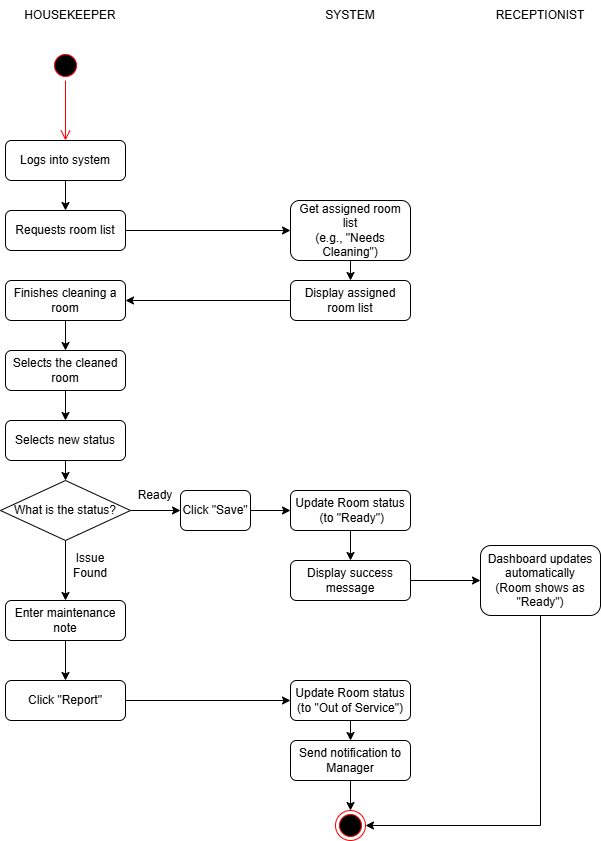

The diagram above was exported from draw.io. Its source (the exported page's mxGraphModel, read from the mxfile embedded in the PNG):
<mxGraphModel dx="1340" dy="866" grid="1" gridSize="10" guides="1" tooltips="1" connect="1" arrows="1" fold="1" page="1" pageScale="1" pageWidth="850" pageHeight="1100" math="0" shadow="0">
  <root>
    <mxCell id="0" />
    <mxCell id="1" parent="0" />
    <mxCell id="T9cBdOnUNk8forbXblIz-7" value="HOUSEKEEPER  " style="text;html=1;whiteSpace=wrap;strokeColor=none;fillColor=none;align=center;verticalAlign=middle;rounded=0;" vertex="1" parent="1">
      <mxGeometry x="90" y="30" width="60" height="30" as="geometry" />
    </mxCell>
    <mxCell id="T9cBdOnUNk8forbXblIz-8" value="SYSTEM  " style="text;html=1;whiteSpace=wrap;strokeColor=none;fillColor=none;align=center;verticalAlign=middle;rounded=0;" vertex="1" parent="1">
      <mxGeometry x="370" y="30" width="60" height="30" as="geometry" />
    </mxCell>
    <mxCell id="T9cBdOnUNk8forbXblIz-9" value="RECEPTIONIST" style="text;html=1;whiteSpace=wrap;strokeColor=none;fillColor=none;align=center;verticalAlign=middle;rounded=0;" vertex="1" parent="1">
      <mxGeometry x="560" y="30" width="60" height="30" as="geometry" />
    </mxCell>
    <mxCell id="T9cBdOnUNk8forbXblIz-12" value="" style="ellipse;html=1;shape=startState;fillColor=#000000;strokeColor=#ff0000;" vertex="1" parent="1">
      <mxGeometry x="100" y="80" width="30" height="30" as="geometry" />
    </mxCell>
    <mxCell id="T9cBdOnUNk8forbXblIz-13" value="" style="edgeStyle=orthogonalEdgeStyle;html=1;verticalAlign=bottom;endArrow=open;endSize=8;strokeColor=#ff0000;rounded=0;" edge="1" source="T9cBdOnUNk8forbXblIz-12" parent="1">
      <mxGeometry relative="1" as="geometry">
        <mxPoint x="115" y="170" as="targetPoint" />
      </mxGeometry>
    </mxCell>
    <mxCell id="T9cBdOnUNk8forbXblIz-16" style="edgeStyle=orthogonalEdgeStyle;rounded=0;orthogonalLoop=1;jettySize=auto;html=1;exitX=0.5;exitY=1;exitDx=0;exitDy=0;entryX=0.5;entryY=0;entryDx=0;entryDy=0;" edge="1" parent="1" source="T9cBdOnUNk8forbXblIz-14" target="T9cBdOnUNk8forbXblIz-15">
      <mxGeometry relative="1" as="geometry" />
    </mxCell>
    <mxCell id="T9cBdOnUNk8forbXblIz-14" value="Logs into system" style="rounded=1;whiteSpace=wrap;html=1;" vertex="1" parent="1">
      <mxGeometry x="55" y="170" width="120" height="40" as="geometry" />
    </mxCell>
    <mxCell id="T9cBdOnUNk8forbXblIz-18" style="edgeStyle=orthogonalEdgeStyle;rounded=0;orthogonalLoop=1;jettySize=auto;html=1;exitX=1;exitY=0.5;exitDx=0;exitDy=0;entryX=0;entryY=0.5;entryDx=0;entryDy=0;" edge="1" parent="1" source="T9cBdOnUNk8forbXblIz-15" target="T9cBdOnUNk8forbXblIz-17">
      <mxGeometry relative="1" as="geometry" />
    </mxCell>
    <mxCell id="T9cBdOnUNk8forbXblIz-15" value="Requests room list" style="rounded=1;whiteSpace=wrap;html=1;" vertex="1" parent="1">
      <mxGeometry x="55" y="240" width="120" height="40" as="geometry" />
    </mxCell>
    <mxCell id="T9cBdOnUNk8forbXblIz-20" style="edgeStyle=orthogonalEdgeStyle;rounded=0;orthogonalLoop=1;jettySize=auto;html=1;exitX=0.5;exitY=1;exitDx=0;exitDy=0;entryX=0.5;entryY=0;entryDx=0;entryDy=0;" edge="1" parent="1" source="T9cBdOnUNk8forbXblIz-17" target="T9cBdOnUNk8forbXblIz-19">
      <mxGeometry relative="1" as="geometry" />
    </mxCell>
    <mxCell id="T9cBdOnUNk8forbXblIz-17" value="Get assigned room list&lt;br&gt;(e.g., &quot;Needs Cleaning&quot;)" style="rounded=1;whiteSpace=wrap;html=1;" vertex="1" parent="1">
      <mxGeometry x="340" y="230" width="120" height="60" as="geometry" />
    </mxCell>
    <mxCell id="T9cBdOnUNk8forbXblIz-22" style="edgeStyle=orthogonalEdgeStyle;rounded=0;orthogonalLoop=1;jettySize=auto;html=1;exitX=0;exitY=0.5;exitDx=0;exitDy=0;entryX=1;entryY=0.5;entryDx=0;entryDy=0;" edge="1" parent="1" source="T9cBdOnUNk8forbXblIz-19" target="T9cBdOnUNk8forbXblIz-21">
      <mxGeometry relative="1" as="geometry" />
    </mxCell>
    <mxCell id="T9cBdOnUNk8forbXblIz-19" value="Display assigned room list" style="rounded=1;whiteSpace=wrap;html=1;" vertex="1" parent="1">
      <mxGeometry x="340" y="310" width="120" height="40" as="geometry" />
    </mxCell>
    <mxCell id="T9cBdOnUNk8forbXblIz-25" style="edgeStyle=orthogonalEdgeStyle;rounded=0;orthogonalLoop=1;jettySize=auto;html=1;exitX=0.5;exitY=1;exitDx=0;exitDy=0;entryX=0.5;entryY=0;entryDx=0;entryDy=0;" edge="1" parent="1" source="T9cBdOnUNk8forbXblIz-21" target="T9cBdOnUNk8forbXblIz-24">
      <mxGeometry relative="1" as="geometry" />
    </mxCell>
    <mxCell id="T9cBdOnUNk8forbXblIz-21" value="Finishes cleaning a room" style="rounded=1;whiteSpace=wrap;html=1;" vertex="1" parent="1">
      <mxGeometry x="55" y="310" width="120" height="40" as="geometry" />
    </mxCell>
    <mxCell id="T9cBdOnUNk8forbXblIz-28" style="edgeStyle=orthogonalEdgeStyle;rounded=0;orthogonalLoop=1;jettySize=auto;html=1;exitX=0.5;exitY=1;exitDx=0;exitDy=0;entryX=0.5;entryY=0;entryDx=0;entryDy=0;" edge="1" parent="1" source="T9cBdOnUNk8forbXblIz-23" target="T9cBdOnUNk8forbXblIz-27">
      <mxGeometry relative="1" as="geometry" />
    </mxCell>
    <mxCell id="T9cBdOnUNk8forbXblIz-23" value="Selects new status" style="rounded=1;whiteSpace=wrap;html=1;" vertex="1" parent="1">
      <mxGeometry x="55" y="450" width="120" height="40" as="geometry" />
    </mxCell>
    <mxCell id="T9cBdOnUNk8forbXblIz-26" style="edgeStyle=orthogonalEdgeStyle;rounded=0;orthogonalLoop=1;jettySize=auto;html=1;exitX=0.5;exitY=1;exitDx=0;exitDy=0;entryX=0.5;entryY=0;entryDx=0;entryDy=0;" edge="1" parent="1" source="T9cBdOnUNk8forbXblIz-24" target="T9cBdOnUNk8forbXblIz-23">
      <mxGeometry relative="1" as="geometry" />
    </mxCell>
    <mxCell id="T9cBdOnUNk8forbXblIz-24" value="Selects the cleaned room" style="rounded=1;whiteSpace=wrap;html=1;" vertex="1" parent="1">
      <mxGeometry x="55" y="380" width="120" height="40" as="geometry" />
    </mxCell>
    <mxCell id="T9cBdOnUNk8forbXblIz-30" style="edgeStyle=orthogonalEdgeStyle;rounded=0;orthogonalLoop=1;jettySize=auto;html=1;exitX=1;exitY=0.5;exitDx=0;exitDy=0;entryX=0;entryY=0.5;entryDx=0;entryDy=0;" edge="1" parent="1" source="T9cBdOnUNk8forbXblIz-27" target="T9cBdOnUNk8forbXblIz-29">
      <mxGeometry relative="1" as="geometry" />
    </mxCell>
    <mxCell id="T9cBdOnUNk8forbXblIz-38" style="edgeStyle=orthogonalEdgeStyle;rounded=0;orthogonalLoop=1;jettySize=auto;html=1;exitX=0.5;exitY=1;exitDx=0;exitDy=0;" edge="1" parent="1" source="T9cBdOnUNk8forbXblIz-27">
      <mxGeometry relative="1" as="geometry">
        <mxPoint x="115" y="630" as="targetPoint" />
      </mxGeometry>
    </mxCell>
    <mxCell id="T9cBdOnUNk8forbXblIz-27" value="What is the status?" style="rhombus;whiteSpace=wrap;html=1;" vertex="1" parent="1">
      <mxGeometry x="50" y="510" width="130" height="60" as="geometry" />
    </mxCell>
    <mxCell id="T9cBdOnUNk8forbXblIz-33" style="edgeStyle=orthogonalEdgeStyle;rounded=0;orthogonalLoop=1;jettySize=auto;html=1;exitX=1;exitY=0.5;exitDx=0;exitDy=0;entryX=0;entryY=0.5;entryDx=0;entryDy=0;" edge="1" parent="1" source="T9cBdOnUNk8forbXblIz-29" target="T9cBdOnUNk8forbXblIz-32">
      <mxGeometry relative="1" as="geometry" />
    </mxCell>
    <mxCell id="T9cBdOnUNk8forbXblIz-29" value="Click &quot;Save&quot;" style="rounded=1;whiteSpace=wrap;html=1;verticalAlign=middle;" vertex="1" parent="1">
      <mxGeometry x="230" y="520" width="70" height="40" as="geometry" />
    </mxCell>
    <mxCell id="T9cBdOnUNk8forbXblIz-31" value="Ready" style="text;html=1;whiteSpace=wrap;strokeColor=none;fillColor=none;align=center;verticalAlign=middle;rounded=0;" vertex="1" parent="1">
      <mxGeometry x="175" y="510" width="60" height="30" as="geometry" />
    </mxCell>
    <mxCell id="T9cBdOnUNk8forbXblIz-35" style="edgeStyle=orthogonalEdgeStyle;rounded=0;orthogonalLoop=1;jettySize=auto;html=1;exitX=0.5;exitY=1;exitDx=0;exitDy=0;entryX=0.5;entryY=0;entryDx=0;entryDy=0;" edge="1" parent="1" source="T9cBdOnUNk8forbXblIz-32" target="T9cBdOnUNk8forbXblIz-34">
      <mxGeometry relative="1" as="geometry" />
    </mxCell>
    <mxCell id="T9cBdOnUNk8forbXblIz-32" value="Update Room status&lt;div&gt;&amp;nbsp;(to &quot;Ready&quot;)&lt;/div&gt;" style="rounded=1;whiteSpace=wrap;html=1;" vertex="1" parent="1">
      <mxGeometry x="340" y="520" width="120" height="40" as="geometry" />
    </mxCell>
    <mxCell id="T9cBdOnUNk8forbXblIz-37" style="edgeStyle=orthogonalEdgeStyle;rounded=0;orthogonalLoop=1;jettySize=auto;html=1;exitX=1;exitY=0.5;exitDx=0;exitDy=0;entryX=0;entryY=0.5;entryDx=0;entryDy=0;" edge="1" parent="1" source="T9cBdOnUNk8forbXblIz-34" target="T9cBdOnUNk8forbXblIz-36">
      <mxGeometry relative="1" as="geometry" />
    </mxCell>
    <mxCell id="T9cBdOnUNk8forbXblIz-34" value="Display success message" style="rounded=1;whiteSpace=wrap;html=1;" vertex="1" parent="1">
      <mxGeometry x="340" y="590" width="120" height="40" as="geometry" />
    </mxCell>
    <mxCell id="T9cBdOnUNk8forbXblIz-49" style="edgeStyle=orthogonalEdgeStyle;rounded=0;orthogonalLoop=1;jettySize=auto;html=1;exitX=0.5;exitY=1;exitDx=0;exitDy=0;entryX=1;entryY=0.5;entryDx=0;entryDy=0;" edge="1" parent="1" source="T9cBdOnUNk8forbXblIz-36" target="T9cBdOnUNk8forbXblIz-47">
      <mxGeometry relative="1" as="geometry" />
    </mxCell>
    <mxCell id="T9cBdOnUNk8forbXblIz-36" value="Dashboard updates automatically&lt;br&gt;(Room shows as &quot;Ready&quot;)" style="rounded=1;whiteSpace=wrap;html=1;" vertex="1" parent="1">
      <mxGeometry x="530" y="575" width="120" height="70" as="geometry" />
    </mxCell>
    <mxCell id="T9cBdOnUNk8forbXblIz-39" value="Issue Found" style="text;html=1;whiteSpace=wrap;strokeColor=none;fillColor=none;align=center;verticalAlign=middle;rounded=0;" vertex="1" parent="1">
      <mxGeometry x="110" y="580" width="60" height="30" as="geometry" />
    </mxCell>
    <mxCell id="T9cBdOnUNk8forbXblIz-42" style="edgeStyle=orthogonalEdgeStyle;rounded=0;orthogonalLoop=1;jettySize=auto;html=1;exitX=0.5;exitY=1;exitDx=0;exitDy=0;entryX=0.5;entryY=0;entryDx=0;entryDy=0;" edge="1" parent="1" source="T9cBdOnUNk8forbXblIz-40" target="T9cBdOnUNk8forbXblIz-41">
      <mxGeometry relative="1" as="geometry" />
    </mxCell>
    <mxCell id="T9cBdOnUNk8forbXblIz-40" value="Enter maintenance note" style="rounded=1;whiteSpace=wrap;html=1;" vertex="1" parent="1">
      <mxGeometry x="55" y="630" width="120" height="40" as="geometry" />
    </mxCell>
    <mxCell id="T9cBdOnUNk8forbXblIz-44" style="edgeStyle=orthogonalEdgeStyle;rounded=0;orthogonalLoop=1;jettySize=auto;html=1;exitX=1;exitY=0.5;exitDx=0;exitDy=0;entryX=0;entryY=0.5;entryDx=0;entryDy=0;" edge="1" parent="1" source="T9cBdOnUNk8forbXblIz-41" target="T9cBdOnUNk8forbXblIz-43">
      <mxGeometry relative="1" as="geometry" />
    </mxCell>
    <mxCell id="T9cBdOnUNk8forbXblIz-41" value="Click &quot;Report&quot;" style="rounded=1;whiteSpace=wrap;html=1;" vertex="1" parent="1">
      <mxGeometry x="55" y="710" width="120" height="40" as="geometry" />
    </mxCell>
    <mxCell id="T9cBdOnUNk8forbXblIz-46" style="edgeStyle=orthogonalEdgeStyle;rounded=0;orthogonalLoop=1;jettySize=auto;html=1;exitX=0.5;exitY=1;exitDx=0;exitDy=0;entryX=0.5;entryY=0;entryDx=0;entryDy=0;" edge="1" parent="1" source="T9cBdOnUNk8forbXblIz-43" target="T9cBdOnUNk8forbXblIz-45">
      <mxGeometry relative="1" as="geometry" />
    </mxCell>
    <mxCell id="T9cBdOnUNk8forbXblIz-43" value="Update Room status&lt;div&gt;(to &quot;Out of Service&quot;)&lt;/div&gt;" style="rounded=1;whiteSpace=wrap;html=1;" vertex="1" parent="1">
      <mxGeometry x="340" y="710" width="120" height="40" as="geometry" />
    </mxCell>
    <mxCell id="T9cBdOnUNk8forbXblIz-48" style="edgeStyle=orthogonalEdgeStyle;rounded=0;orthogonalLoop=1;jettySize=auto;html=1;exitX=0.5;exitY=1;exitDx=0;exitDy=0;entryX=0.5;entryY=0;entryDx=0;entryDy=0;" edge="1" parent="1" source="T9cBdOnUNk8forbXblIz-45" target="T9cBdOnUNk8forbXblIz-47">
      <mxGeometry relative="1" as="geometry" />
    </mxCell>
    <mxCell id="T9cBdOnUNk8forbXblIz-45" value="Send notification to Manager" style="rounded=1;whiteSpace=wrap;html=1;" vertex="1" parent="1">
      <mxGeometry x="340" y="770" width="120" height="40" as="geometry" />
    </mxCell>
    <mxCell id="T9cBdOnUNk8forbXblIz-47" value="" style="ellipse;html=1;shape=endState;fillColor=#000000;strokeColor=#ff0000;" vertex="1" parent="1">
      <mxGeometry x="385" y="840" width="30" height="30" as="geometry" />
    </mxCell>
  </root>
</mxGraphModel>